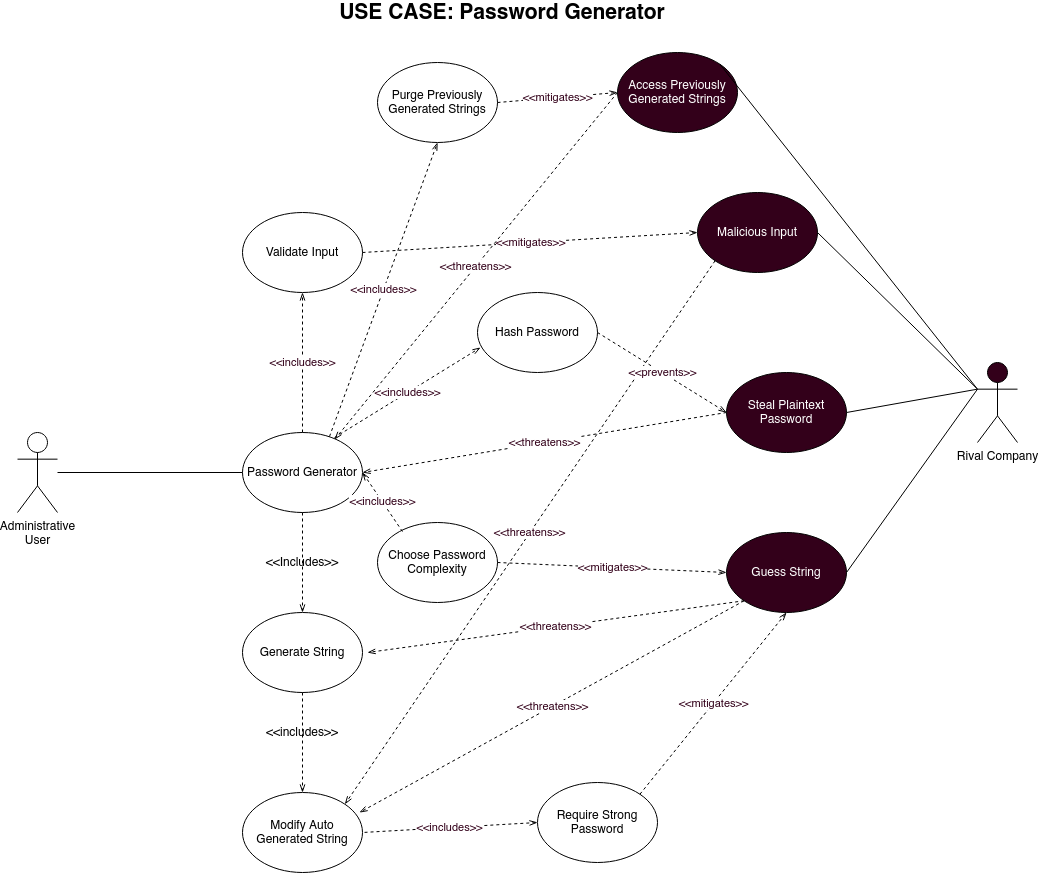

The diagram above was exported from draw.io. Its source (the exported page's mxGraphModel, read from the mxfile embedded in the PNG):
<mxGraphModel dx="2031" dy="1893" grid="1" gridSize="10" guides="1" tooltips="1" connect="1" arrows="1" fold="1" page="1" pageScale="1" pageWidth="1100" pageHeight="850" math="0" shadow="0">
  <root>
    <mxCell id="0" />
    <mxCell id="1" parent="0" />
    <mxCell id="G_ZBrWoOvWjeJptIt_Gt-12" value="&lt;div&gt;Administrative&lt;/div&gt;&lt;div&gt;User&lt;br&gt;&lt;/div&gt;" style="shape=umlActor;verticalLabelPosition=bottom;verticalAlign=top;html=1;outlineConnect=0;" parent="1" vertex="1">
      <mxGeometry x="50" y="370" width="40" height="80" as="geometry" />
    </mxCell>
    <mxCell id="G_ZBrWoOvWjeJptIt_Gt-13" value="Password Generator" style="ellipse;whiteSpace=wrap;html=1;" parent="1" vertex="1">
      <mxGeometry x="275" y="370" width="120" height="80" as="geometry" />
    </mxCell>
    <mxCell id="G_ZBrWoOvWjeJptIt_Gt-14" value="" style="endArrow=none;html=1;entryX=0;entryY=0.5;entryDx=0;entryDy=0;" parent="1" source="G_ZBrWoOvWjeJptIt_Gt-12" target="G_ZBrWoOvWjeJptIt_Gt-13" edge="1">
      <mxGeometry width="50" height="50" relative="1" as="geometry">
        <mxPoint x="320" y="470" as="sourcePoint" />
        <mxPoint x="260" y="411" as="targetPoint" />
      </mxGeometry>
    </mxCell>
    <mxCell id="G_ZBrWoOvWjeJptIt_Gt-48" value="&lt;b&gt;&lt;font style=&quot;font-size: 21px&quot;&gt;USE CASE: Password Generator&lt;br&gt;&lt;/font&gt;&lt;/b&gt;" style="text;html=1;strokeColor=none;fillColor=none;align=center;verticalAlign=middle;whiteSpace=wrap;rounded=0;" parent="1" vertex="1">
      <mxGeometry x="40" y="-60" width="990" height="20" as="geometry" />
    </mxCell>
    <mxCell id="G_ZBrWoOvWjeJptIt_Gt-49" value="Choose Password Complexity" style="ellipse;whiteSpace=wrap;html=1;" parent="1" vertex="1">
      <mxGeometry x="410" y="460" width="120" height="80" as="geometry" />
    </mxCell>
    <mxCell id="G_ZBrWoOvWjeJptIt_Gt-56" value="Hash Password" style="ellipse;whiteSpace=wrap;html=1;" parent="1" vertex="1">
      <mxGeometry x="510" y="230" width="120" height="80" as="geometry" />
    </mxCell>
    <mxCell id="G_ZBrWoOvWjeJptIt_Gt-57" value="Validate Input" style="ellipse;whiteSpace=wrap;html=1;" parent="1" vertex="1">
      <mxGeometry x="275" y="150" width="120" height="80" as="geometry" />
    </mxCell>
    <mxCell id="FPjY25FvoIVQl4iVuTvv-1" value="&amp;lt;&amp;lt;Includes&amp;gt;&amp;gt;" style="text;html=1;strokeColor=none;fillColor=none;align=center;verticalAlign=middle;whiteSpace=wrap;rounded=0;" parent="1" vertex="1">
      <mxGeometry x="285" y="490" width="100" height="20" as="geometry" />
    </mxCell>
    <mxCell id="jtFx9f26NyqTZNlfAkZr-1" value="Rival Company" style="shape=umlActor;verticalLabelPosition=bottom;verticalAlign=top;html=1;outlineConnect=0;fillColor=#33001A;" vertex="1" parent="1">
      <mxGeometry x="1010" y="300" width="40" height="80" as="geometry" />
    </mxCell>
    <mxCell id="jtFx9f26NyqTZNlfAkZr-5" value="Generate String" style="ellipse;whiteSpace=wrap;html=1;" vertex="1" parent="1">
      <mxGeometry x="275" y="550" width="120" height="80" as="geometry" />
    </mxCell>
    <mxCell id="jtFx9f26NyqTZNlfAkZr-7" value="Guess String" style="ellipse;whiteSpace=wrap;html=1;fillColor=#33001A;fontColor=#FFFFFF;" vertex="1" parent="1">
      <mxGeometry x="759" y="470" width="120" height="80" as="geometry" />
    </mxCell>
    <mxCell id="jtFx9f26NyqTZNlfAkZr-15" value="" style="endArrow=openThin;dashed=1;html=1;fontColor=#FFFFFF;strokeWidth=1;entryX=0.5;entryY=0;entryDx=0;entryDy=0;startArrow=none;startFill=0;endFill=0;exitX=0.5;exitY=1;exitDx=0;exitDy=0;" edge="1" parent="1" source="G_ZBrWoOvWjeJptIt_Gt-13" target="jtFx9f26NyqTZNlfAkZr-5">
      <mxGeometry width="50" height="50" relative="1" as="geometry">
        <mxPoint x="420" y="520" as="sourcePoint" />
        <mxPoint x="370" y="410" as="targetPoint" />
      </mxGeometry>
    </mxCell>
    <mxCell id="jtFx9f26NyqTZNlfAkZr-19" value="&lt;font color=&quot;#33001A&quot;&gt;&amp;lt;&amp;lt;threatens&amp;gt;&amp;gt;&lt;/font&gt;" style="endArrow=openThin;dashed=1;html=1;fontColor=#FFFFFF;strokeWidth=1;startArrow=none;startFill=0;endFill=0;exitX=0;exitY=1;exitDx=0;exitDy=0;" edge="1" parent="1" source="jtFx9f26NyqTZNlfAkZr-7">
      <mxGeometry width="50" height="50" relative="1" as="geometry">
        <mxPoint x="500" y="520" as="sourcePoint" />
        <mxPoint x="400" y="590" as="targetPoint" />
      </mxGeometry>
    </mxCell>
    <mxCell id="jtFx9f26NyqTZNlfAkZr-23" value="&lt;font color=&quot;#33001A&quot;&gt;&amp;lt;&amp;lt;includes&amp;gt;&amp;gt;&lt;/font&gt;" style="endArrow=openThin;dashed=1;html=1;fontColor=#FFFFFF;strokeWidth=1;startArrow=none;startFill=0;endFill=0;entryX=1;entryY=0.5;entryDx=0;entryDy=0;exitX=0.208;exitY=0.113;exitDx=0;exitDy=0;exitPerimeter=0;" edge="1" parent="1" source="G_ZBrWoOvWjeJptIt_Gt-49" target="G_ZBrWoOvWjeJptIt_Gt-13">
      <mxGeometry width="50" height="50" relative="1" as="geometry">
        <mxPoint x="470" y="330" as="sourcePoint" />
        <mxPoint x="490" y="380" as="targetPoint" />
      </mxGeometry>
    </mxCell>
    <mxCell id="jtFx9f26NyqTZNlfAkZr-24" value="&lt;font color=&quot;#33001A&quot;&gt;&amp;lt;&amp;lt;mitigates&amp;gt;&amp;gt;&lt;/font&gt;" style="endArrow=openThin;dashed=1;html=1;fontColor=#FFFFFF;strokeWidth=1;startArrow=none;startFill=0;endFill=0;entryX=0;entryY=0.5;entryDx=0;entryDy=0;exitX=1;exitY=0.5;exitDx=0;exitDy=0;" edge="1" parent="1" source="G_ZBrWoOvWjeJptIt_Gt-49" target="jtFx9f26NyqTZNlfAkZr-7">
      <mxGeometry width="50" height="50" relative="1" as="geometry">
        <mxPoint x="600" y="300" as="sourcePoint" />
        <mxPoint x="480" y="420" as="targetPoint" />
      </mxGeometry>
    </mxCell>
    <mxCell id="jtFx9f26NyqTZNlfAkZr-31" value="" style="endArrow=none;html=1;fontColor=#FFFFFF;strokeWidth=1;exitX=1;exitY=0.5;exitDx=0;exitDy=0;entryX=0;entryY=0.3333333333333333;entryDx=0;entryDy=0;entryPerimeter=0;" edge="1" parent="1" source="jtFx9f26NyqTZNlfAkZr-7" target="jtFx9f26NyqTZNlfAkZr-1">
      <mxGeometry width="50" height="50" relative="1" as="geometry">
        <mxPoint x="350" y="460" as="sourcePoint" />
        <mxPoint x="400" y="410" as="targetPoint" />
      </mxGeometry>
    </mxCell>
    <mxCell id="jtFx9f26NyqTZNlfAkZr-33" value="Modify Auto Generated String" style="ellipse;whiteSpace=wrap;html=1;" vertex="1" parent="1">
      <mxGeometry x="275" y="730" width="120" height="80" as="geometry" />
    </mxCell>
    <mxCell id="jtFx9f26NyqTZNlfAkZr-38" value="" style="endArrow=openThin;dashed=1;html=1;fontColor=#FFFFFF;strokeWidth=1;exitX=0.5;exitY=1;exitDx=0;exitDy=0;startArrow=none;startFill=0;endFill=0;entryX=0.5;entryY=0;entryDx=0;entryDy=0;" edge="1" parent="1" source="jtFx9f26NyqTZNlfAkZr-5" target="jtFx9f26NyqTZNlfAkZr-33">
      <mxGeometry width="50" height="50" relative="1" as="geometry">
        <mxPoint x="345" y="560" as="sourcePoint" />
        <mxPoint x="280" y="340" as="targetPoint" />
      </mxGeometry>
    </mxCell>
    <mxCell id="jtFx9f26NyqTZNlfAkZr-40" value="&lt;font color=&quot;#33001A&quot;&gt;&amp;lt;&amp;lt;threatens&amp;gt;&amp;gt;&lt;/font&gt;" style="endArrow=openThin;dashed=1;html=1;fontColor=#FFFFFF;strokeWidth=1;startArrow=none;startFill=0;endFill=0;exitX=0;exitY=1;exitDx=0;exitDy=0;entryX=0.975;entryY=0.25;entryDx=0;entryDy=0;entryPerimeter=0;" edge="1" parent="1" source="jtFx9f26NyqTZNlfAkZr-7" target="jtFx9f26NyqTZNlfAkZr-33">
      <mxGeometry width="50" height="50" relative="1" as="geometry">
        <mxPoint x="787.5735931288073" y="448.2842712474619" as="sourcePoint" />
        <mxPoint x="420" y="720" as="targetPoint" />
      </mxGeometry>
    </mxCell>
    <mxCell id="jtFx9f26NyqTZNlfAkZr-43" value="Malicious Input" style="ellipse;whiteSpace=wrap;html=1;fillColor=#33001A;fontColor=#FFFFFF;" vertex="1" parent="1">
      <mxGeometry x="730" y="130" width="120" height="80" as="geometry" />
    </mxCell>
    <mxCell id="jtFx9f26NyqTZNlfAkZr-44" value="&lt;font color=&quot;#33001A&quot;&gt;&amp;lt;&amp;lt;threatens&amp;gt;&amp;gt;&lt;/font&gt;" style="endArrow=openThin;dashed=1;html=1;fontColor=#FFFFFF;strokeWidth=1;startArrow=none;startFill=0;endFill=0;entryX=1;entryY=0;entryDx=0;entryDy=0;exitX=0;exitY=1;exitDx=0;exitDy=0;" edge="1" parent="1" source="jtFx9f26NyqTZNlfAkZr-43" target="jtFx9f26NyqTZNlfAkZr-33">
      <mxGeometry width="50" height="50" relative="1" as="geometry">
        <mxPoint x="780" y="160" as="sourcePoint" />
        <mxPoint x="405" y="250" as="targetPoint" />
      </mxGeometry>
    </mxCell>
    <mxCell id="jtFx9f26NyqTZNlfAkZr-47" value="Require Strong Password" style="ellipse;whiteSpace=wrap;html=1;" vertex="1" parent="1">
      <mxGeometry x="570" y="720" width="120" height="80" as="geometry" />
    </mxCell>
    <mxCell id="jtFx9f26NyqTZNlfAkZr-50" value="&lt;font color=&quot;#33001A&quot;&gt;&amp;lt;&amp;lt;mitigates&amp;gt;&amp;gt;&lt;/font&gt;" style="endArrow=openThin;dashed=1;html=1;fontColor=#FFFFFF;strokeWidth=1;startArrow=none;startFill=0;endFill=0;exitX=1;exitY=0;exitDx=0;exitDy=0;entryX=0.5;entryY=1;entryDx=0;entryDy=0;" edge="1" parent="1" source="jtFx9f26NyqTZNlfAkZr-47" target="jtFx9f26NyqTZNlfAkZr-7">
      <mxGeometry width="50" height="50" relative="1" as="geometry">
        <mxPoint x="787.5735931288073" y="391.7157287525381" as="sourcePoint" />
        <mxPoint x="387.42640687119274" y="278.2842712474619" as="targetPoint" />
      </mxGeometry>
    </mxCell>
    <mxCell id="jtFx9f26NyqTZNlfAkZr-53" value="&lt;font color=&quot;#33001A&quot;&gt;&amp;lt;&amp;lt;includes&amp;gt;&amp;gt;&lt;/font&gt;" style="endArrow=none;dashed=1;html=1;fontColor=#FFFFFF;strokeWidth=1;startArrow=openThin;startFill=0;endFill=0;exitX=0;exitY=0.5;exitDx=0;exitDy=0;entryX=1;entryY=0.5;entryDx=0;entryDy=0;" edge="1" parent="1" source="jtFx9f26NyqTZNlfAkZr-47" target="jtFx9f26NyqTZNlfAkZr-33">
      <mxGeometry width="50" height="50" relative="1" as="geometry">
        <mxPoint x="622.4264068711927" y="278.2842712474619" as="sourcePoint" />
        <mxPoint x="290" y="380" as="targetPoint" />
      </mxGeometry>
    </mxCell>
    <mxCell id="jtFx9f26NyqTZNlfAkZr-54" value="&amp;lt;&amp;lt;includes&amp;gt;&amp;gt;" style="text;html=1;strokeColor=none;fillColor=none;align=center;verticalAlign=middle;whiteSpace=wrap;rounded=0;" vertex="1" parent="1">
      <mxGeometry x="285" y="660" width="100" height="20" as="geometry" />
    </mxCell>
    <mxCell id="jtFx9f26NyqTZNlfAkZr-56" value="" style="endArrow=none;html=1;fontColor=#FFFFFF;strokeWidth=1;exitX=1;exitY=0.5;exitDx=0;exitDy=0;entryX=0;entryY=0.3333333333333333;entryDx=0;entryDy=0;entryPerimeter=0;" edge="1" parent="1" source="jtFx9f26NyqTZNlfAkZr-43" target="jtFx9f26NyqTZNlfAkZr-1">
      <mxGeometry width="50" height="50" relative="1" as="geometry">
        <mxPoint x="890" y="420" as="sourcePoint" />
        <mxPoint x="960" y="260" as="targetPoint" />
      </mxGeometry>
    </mxCell>
    <mxCell id="jtFx9f26NyqTZNlfAkZr-57" value="&lt;font color=&quot;#33001A&quot;&gt;&amp;lt;&amp;lt;mitigates&amp;gt;&amp;gt;&lt;/font&gt;" style="endArrow=openThin;dashed=1;html=1;fontColor=#FFFFFF;strokeWidth=1;startArrow=none;startFill=0;endFill=0;exitX=1;exitY=0.5;exitDx=0;exitDy=0;entryX=0;entryY=0.5;entryDx=0;entryDy=0;" edge="1" parent="1" source="G_ZBrWoOvWjeJptIt_Gt-57" target="jtFx9f26NyqTZNlfAkZr-43">
      <mxGeometry width="50" height="50" relative="1" as="geometry">
        <mxPoint x="405" y="90" as="sourcePoint" />
        <mxPoint x="830" y="380" as="targetPoint" />
      </mxGeometry>
    </mxCell>
    <mxCell id="jtFx9f26NyqTZNlfAkZr-60" value="&lt;font color=&quot;#33001A&quot;&gt;&amp;lt;&amp;lt;includes&amp;gt;&amp;gt;&lt;/font&gt;" style="endArrow=openThin;dashed=1;html=1;fontColor=#FFFFFF;strokeWidth=1;startArrow=none;startFill=0;endFill=0;entryX=0.5;entryY=1;entryDx=0;entryDy=0;exitX=0.5;exitY=0;exitDx=0;exitDy=0;" edge="1" parent="1" source="G_ZBrWoOvWjeJptIt_Gt-13" target="G_ZBrWoOvWjeJptIt_Gt-57">
      <mxGeometry width="50" height="50" relative="1" as="geometry">
        <mxPoint x="458" y="360" as="sourcePoint" />
        <mxPoint x="777.5735931288073" y="181.71572875253833" as="targetPoint" />
      </mxGeometry>
    </mxCell>
    <mxCell id="jtFx9f26NyqTZNlfAkZr-62" value="Steal Plaintext Password" style="ellipse;whiteSpace=wrap;html=1;fillColor=#33001A;fontColor=#FFFFFF;" vertex="1" parent="1">
      <mxGeometry x="759" y="310" width="120" height="80" as="geometry" />
    </mxCell>
    <mxCell id="jtFx9f26NyqTZNlfAkZr-72" value="&lt;font color=&quot;#33001A&quot;&gt;&amp;lt;&amp;lt;threatens&amp;gt;&amp;gt;&lt;/font&gt;" style="endArrow=openThin;dashed=1;html=1;fontColor=#FFFFFF;strokeWidth=1;startArrow=none;startFill=0;endFill=0;exitX=0;exitY=0.5;exitDx=0;exitDy=0;entryX=1;entryY=0.5;entryDx=0;entryDy=0;" edge="1" parent="1" source="jtFx9f26NyqTZNlfAkZr-62" target="G_ZBrWoOvWjeJptIt_Gt-13">
      <mxGeometry width="50" height="50" relative="1" as="geometry">
        <mxPoint x="787.5735931288073" y="228.28427124746167" as="sourcePoint" />
        <mxPoint x="387.42640687119274" y="751.7157287525383" as="targetPoint" />
      </mxGeometry>
    </mxCell>
    <mxCell id="jtFx9f26NyqTZNlfAkZr-73" value="&lt;font color=&quot;#33001A&quot;&gt;&amp;lt;&amp;lt;includes&amp;gt;&amp;gt;&lt;/font&gt;" style="endArrow=openThin;dashed=1;html=1;fontColor=#FFFFFF;strokeWidth=1;startArrow=none;startFill=0;endFill=0;entryX=0.025;entryY=0.688;entryDx=0;entryDy=0;exitX=0.767;exitY=0.063;exitDx=0;exitDy=0;exitPerimeter=0;entryPerimeter=0;" edge="1" parent="1" source="G_ZBrWoOvWjeJptIt_Gt-13" target="G_ZBrWoOvWjeJptIt_Gt-56">
      <mxGeometry width="50" height="50" relative="1" as="geometry">
        <mxPoint x="345" y="380" as="sourcePoint" />
        <mxPoint x="345" y="240" as="targetPoint" />
      </mxGeometry>
    </mxCell>
    <mxCell id="jtFx9f26NyqTZNlfAkZr-74" value="&lt;font color=&quot;#33001A&quot;&gt;&amp;lt;&amp;lt;prevents&amp;gt;&amp;gt;&lt;/font&gt;" style="endArrow=openThin;dashed=1;html=1;fontColor=#FFFFFF;strokeWidth=1;startArrow=none;startFill=0;endFill=0;exitX=1;exitY=0.5;exitDx=0;exitDy=0;entryX=0;entryY=0.5;entryDx=0;entryDy=0;" edge="1" parent="1" source="G_ZBrWoOvWjeJptIt_Gt-56" target="jtFx9f26NyqTZNlfAkZr-62">
      <mxGeometry width="50" height="50" relative="1" as="geometry">
        <mxPoint x="405" y="200" as="sourcePoint" />
        <mxPoint x="786.5735931288073" y="168.28427124746167" as="targetPoint" />
      </mxGeometry>
    </mxCell>
    <mxCell id="jtFx9f26NyqTZNlfAkZr-75" value="" style="endArrow=none;html=1;fontColor=#FFFFFF;strokeWidth=1;exitX=1;exitY=0.5;exitDx=0;exitDy=0;entryX=0;entryY=0.3333333333333333;entryDx=0;entryDy=0;entryPerimeter=0;" edge="1" parent="1" source="jtFx9f26NyqTZNlfAkZr-62" target="jtFx9f26NyqTZNlfAkZr-1">
      <mxGeometry width="50" height="50" relative="1" as="geometry">
        <mxPoint x="889" y="200" as="sourcePoint" />
        <mxPoint x="1020" y="336.66666666666674" as="targetPoint" />
      </mxGeometry>
    </mxCell>
    <mxCell id="jtFx9f26NyqTZNlfAkZr-76" value="Access Previously Generated Strings" style="ellipse;whiteSpace=wrap;html=1;fillColor=#33001A;fontColor=#FFFFFF;" vertex="1" parent="1">
      <mxGeometry x="650" y="-10" width="120" height="80" as="geometry" />
    </mxCell>
    <mxCell id="jtFx9f26NyqTZNlfAkZr-77" value="" style="endArrow=none;html=1;fontColor=#FFFFFF;strokeWidth=1;exitX=1;exitY=0;exitDx=0;exitDy=0;entryX=0;entryY=0.3333333333333333;entryDx=0;entryDy=0;entryPerimeter=0;" edge="1" parent="1" source="jtFx9f26NyqTZNlfAkZr-76" target="jtFx9f26NyqTZNlfAkZr-1">
      <mxGeometry width="50" height="50" relative="1" as="geometry">
        <mxPoint x="889" y="520" as="sourcePoint" />
        <mxPoint x="1050" y="560" as="targetPoint" />
      </mxGeometry>
    </mxCell>
    <mxCell id="jtFx9f26NyqTZNlfAkZr-78" value="&lt;font color=&quot;#33001A&quot;&gt;&amp;lt;&amp;lt;threatens&amp;gt;&amp;gt;&lt;/font&gt;" style="endArrow=openThin;dashed=1;html=1;fontColor=#FFFFFF;strokeWidth=1;startArrow=none;startFill=0;endFill=0;exitX=0;exitY=0.5;exitDx=0;exitDy=0;entryX=0.767;entryY=0.088;entryDx=0;entryDy=0;entryPerimeter=0;" edge="1" parent="1" source="jtFx9f26NyqTZNlfAkZr-76" target="G_ZBrWoOvWjeJptIt_Gt-13">
      <mxGeometry width="50" height="50" relative="1" as="geometry">
        <mxPoint x="769" y="360" as="sourcePoint" />
        <mxPoint x="405" y="420" as="targetPoint" />
      </mxGeometry>
    </mxCell>
    <mxCell id="jtFx9f26NyqTZNlfAkZr-79" value="Purge Previously Generated Strings" style="ellipse;whiteSpace=wrap;html=1;" vertex="1" parent="1">
      <mxGeometry x="410" width="120" height="80" as="geometry" />
    </mxCell>
    <mxCell id="jtFx9f26NyqTZNlfAkZr-80" value="&lt;font color=&quot;#33001A&quot;&gt;&amp;lt;&amp;lt;includes&amp;gt;&amp;gt;&lt;/font&gt;" style="endArrow=openThin;dashed=1;html=1;fontColor=#FFFFFF;strokeWidth=1;startArrow=none;startFill=0;endFill=0;entryX=0.5;entryY=1;entryDx=0;entryDy=0;exitX=0.725;exitY=0.05;exitDx=0;exitDy=0;exitPerimeter=0;" edge="1" parent="1" source="G_ZBrWoOvWjeJptIt_Gt-13" target="jtFx9f26NyqTZNlfAkZr-79">
      <mxGeometry width="50" height="50" relative="1" as="geometry">
        <mxPoint x="345" y="380" as="sourcePoint" />
        <mxPoint x="345" y="240" as="targetPoint" />
      </mxGeometry>
    </mxCell>
    <mxCell id="jtFx9f26NyqTZNlfAkZr-81" value="&lt;font color=&quot;#33001A&quot;&gt;&amp;lt;&amp;lt;mitigates&amp;gt;&amp;gt;&lt;/font&gt;" style="endArrow=openThin;dashed=1;html=1;fontColor=#FFFFFF;strokeWidth=1;startArrow=none;startFill=0;endFill=0;exitX=1;exitY=0.5;exitDx=0;exitDy=0;entryX=0;entryY=0.5;entryDx=0;entryDy=0;" edge="1" parent="1" source="jtFx9f26NyqTZNlfAkZr-79" target="jtFx9f26NyqTZNlfAkZr-76">
      <mxGeometry width="50" height="50" relative="1" as="geometry">
        <mxPoint x="405" y="200" as="sourcePoint" />
        <mxPoint x="740" y="180" as="targetPoint" />
      </mxGeometry>
    </mxCell>
  </root>
</mxGraphModel>